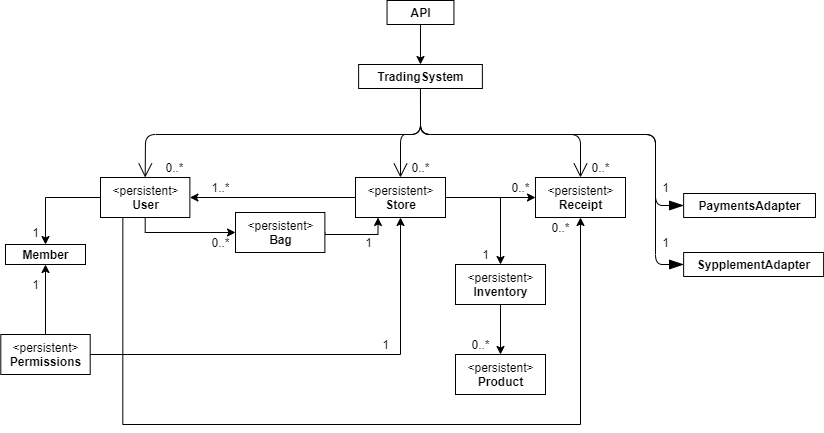

The diagram above was exported from draw.io. Its source (the exported page's mxGraphModel, read from the mxfile embedded in the PNG):
<mxGraphModel dx="1422" dy="675" grid="1" gridSize="10" guides="1" tooltips="1" connect="1" arrows="1" fold="1" page="1" pageScale="1" pageWidth="850" pageHeight="1100" math="0" shadow="0">
  <root>
    <mxCell id="0" />
    <mxCell id="1" parent="0" />
    <mxCell id="OhAwaSnpofkwOGsd1OeT-1" value="" style="endArrow=blockThin;endFill=1;endSize=12;html=1;exitX=0.5;exitY=1;exitDx=0;exitDy=0;entryX=0;entryY=0.5;entryDx=0;entryDy=0;" parent="1" source="OhAwaSnpofkwOGsd1OeT-27" target="OhAwaSnpofkwOGsd1OeT-28" edge="1">
      <mxGeometry width="160" relative="1" as="geometry">
        <mxPoint x="725" y="136" as="sourcePoint" />
        <mxPoint x="1150" y="264" as="targetPoint" />
        <Array as="points">
          <mxPoint x="745" y="240" />
          <mxPoint x="980" y="240" />
          <mxPoint x="980" y="311" />
        </Array>
      </mxGeometry>
    </mxCell>
    <mxCell id="OhAwaSnpofkwOGsd1OeT-2" value="" style="endArrow=open;endFill=1;endSize=12;html=1;entryX=0.5;entryY=0;entryDx=0;entryDy=0;exitX=0.5;exitY=1;exitDx=0;exitDy=0;" parent="1" source="OhAwaSnpofkwOGsd1OeT-27" target="vM2JzwnNSNgVnMQ-yCY9-1" edge="1">
      <mxGeometry width="160" relative="1" as="geometry">
        <mxPoint x="725" y="136" as="sourcePoint" />
        <mxPoint x="402.5" y="275" as="targetPoint" />
        <Array as="points">
          <mxPoint x="745" y="240" />
          <mxPoint x="470" y="240" />
        </Array>
      </mxGeometry>
    </mxCell>
    <mxCell id="OhAwaSnpofkwOGsd1OeT-8" value="" style="endArrow=blockThin;endFill=1;endSize=12;html=1;entryX=0;entryY=0.5;entryDx=0;entryDy=0;exitX=0.5;exitY=1;exitDx=0;exitDy=0;" parent="1" source="OhAwaSnpofkwOGsd1OeT-27" target="OhAwaSnpofkwOGsd1OeT-29" edge="1">
      <mxGeometry width="160" relative="1" as="geometry">
        <mxPoint x="725" y="136" as="sourcePoint" />
        <mxPoint x="1360" y="264" as="targetPoint" />
        <Array as="points">
          <mxPoint x="745" y="240" />
          <mxPoint x="980" y="240" />
          <mxPoint x="980" y="370" />
        </Array>
      </mxGeometry>
    </mxCell>
    <mxCell id="OhAwaSnpofkwOGsd1OeT-9" value="" style="endArrow=open;endFill=1;endSize=12;html=1;exitX=0.5;exitY=1;exitDx=0;exitDy=0;entryX=0.5;entryY=0;entryDx=0;entryDy=0;" parent="1" source="OhAwaSnpofkwOGsd1OeT-27" target="vM2JzwnNSNgVnMQ-yCY9-5" edge="1">
      <mxGeometry width="160" relative="1" as="geometry">
        <mxPoint x="725" y="136" as="sourcePoint" />
        <mxPoint x="725" y="285" as="targetPoint" />
        <Array as="points">
          <mxPoint x="745" y="240" />
          <mxPoint x="725" y="240" />
        </Array>
      </mxGeometry>
    </mxCell>
    <mxCell id="OhAwaSnpofkwOGsd1OeT-10" value="1" style="text;html=1;align=center;verticalAlign=middle;resizable=0;points=[];autosize=1;" parent="1" vertex="1">
      <mxGeometry x="980" y="338" width="20" height="20" as="geometry" />
    </mxCell>
    <mxCell id="OhAwaSnpofkwOGsd1OeT-11" value="1" style="text;html=1;align=center;verticalAlign=middle;resizable=0;points=[];autosize=1;" parent="1" vertex="1">
      <mxGeometry x="980" y="283" width="20" height="20" as="geometry" />
    </mxCell>
    <mxCell id="qZRluYWLMVYnQ4cKlnyU-15" style="edgeStyle=orthogonalEdgeStyle;rounded=0;orthogonalLoop=1;jettySize=auto;html=1;exitX=1;exitY=0.5;exitDx=0;exitDy=0;entryX=0.25;entryY=1;entryDx=0;entryDy=0;" parent="1" source="vM2JzwnNSNgVnMQ-yCY9-6" target="vM2JzwnNSNgVnMQ-yCY9-5" edge="1">
      <mxGeometry relative="1" as="geometry">
        <Array as="points">
          <mxPoint x="703" y="340" />
        </Array>
        <mxPoint x="580.5700000000002" y="330" as="sourcePoint" />
        <mxPoint x="693.23" y="307.198" as="targetPoint" />
      </mxGeometry>
    </mxCell>
    <mxCell id="636_iCaI4MtT4w4XTvZT-1" style="edgeStyle=orthogonalEdgeStyle;rounded=0;orthogonalLoop=1;jettySize=auto;html=1;exitX=0;exitY=0.5;exitDx=0;exitDy=0;entryX=1;entryY=0.5;entryDx=0;entryDy=0;" parent="1" source="vM2JzwnNSNgVnMQ-yCY9-5" target="vM2JzwnNSNgVnMQ-yCY9-1" edge="1">
      <mxGeometry relative="1" as="geometry">
        <mxPoint x="680" y="296" as="sourcePoint" />
        <mxPoint x="445" y="292.5" as="targetPoint" />
      </mxGeometry>
    </mxCell>
    <mxCell id="636_iCaI4MtT4w4XTvZT-7" style="edgeStyle=orthogonalEdgeStyle;rounded=0;orthogonalLoop=1;jettySize=auto;html=1;entryX=0.5;entryY=0;entryDx=0;entryDy=0;exitX=1;exitY=0.5;exitDx=0;exitDy=0;" parent="1" source="vM2JzwnNSNgVnMQ-yCY9-5" target="vM2JzwnNSNgVnMQ-yCY9-2" edge="1">
      <mxGeometry relative="1" as="geometry">
        <Array as="points">
          <mxPoint x="825" y="303" />
        </Array>
        <mxPoint x="770" y="296" as="sourcePoint" />
        <mxPoint x="825.6199999999999" y="360" as="targetPoint" />
      </mxGeometry>
    </mxCell>
    <mxCell id="OhAwaSnpofkwOGsd1OeT-27" value="&lt;span style=&quot;font-weight: 700&quot;&gt;TradingSystem&lt;/span&gt;" style="html=1;" parent="1" vertex="1">
      <mxGeometry x="683.12" y="170" width="123.75" height="24" as="geometry" />
    </mxCell>
    <mxCell id="OhAwaSnpofkwOGsd1OeT-28" value="&lt;span style=&quot;font-weight: 700&quot;&gt;PaymentsAdapter&lt;/span&gt;" style="html=1;" parent="1" vertex="1">
      <mxGeometry x="1008.1300000000001" y="299" width="131.87" height="24" as="geometry" />
    </mxCell>
    <mxCell id="OhAwaSnpofkwOGsd1OeT-29" value="&lt;span style=&quot;font-weight: 700&quot;&gt;SypplementAdapter&lt;/span&gt;" style="html=1;" parent="1" vertex="1">
      <mxGeometry x="1008.13" y="358" width="140" height="24" as="geometry" />
    </mxCell>
    <mxCell id="OhAwaSnpofkwOGsd1OeT-30" value="" style="endArrow=open;endFill=1;endSize=12;html=1;exitX=0.5;exitY=1;exitDx=0;exitDy=0;entryX=0.5;entryY=0;entryDx=0;entryDy=0;" parent="1" source="OhAwaSnpofkwOGsd1OeT-27" target="vM2JzwnNSNgVnMQ-yCY9-4" edge="1">
      <mxGeometry width="160" relative="1" as="geometry">
        <mxPoint x="615.0050000000001" y="204" as="sourcePoint" />
        <mxPoint x="910" y="283" as="targetPoint" />
        <Array as="points">
          <mxPoint x="745" y="240" />
          <mxPoint x="905" y="240" />
        </Array>
      </mxGeometry>
    </mxCell>
    <mxCell id="636_iCaI4MtT4w4XTvZT-17" style="edgeStyle=orthogonalEdgeStyle;rounded=0;orthogonalLoop=1;jettySize=auto;html=1;exitX=0.5;exitY=0;exitDx=0;exitDy=0;entryX=0.5;entryY=1;entryDx=0;entryDy=0;" parent="1" source="vM2JzwnNSNgVnMQ-yCY9-7" target="OhAwaSnpofkwOGsd1OeT-58" edge="1">
      <mxGeometry relative="1" as="geometry">
        <Array as="points">
          <mxPoint x="370" y="440" />
          <mxPoint x="370" y="440" />
        </Array>
        <mxPoint x="302.5" y="430" as="sourcePoint" />
      </mxGeometry>
    </mxCell>
    <mxCell id="OhAwaSnpofkwOGsd1OeT-47" style="edgeStyle=orthogonalEdgeStyle;rounded=0;orthogonalLoop=1;jettySize=auto;html=1;exitX=0.5;exitY=1;exitDx=0;exitDy=0;entryX=0.5;entryY=0;entryDx=0;entryDy=0;" parent="1" source="OhAwaSnpofkwOGsd1OeT-46" target="OhAwaSnpofkwOGsd1OeT-27" edge="1">
      <mxGeometry relative="1" as="geometry" />
    </mxCell>
    <mxCell id="OhAwaSnpofkwOGsd1OeT-46" value="&lt;span style=&quot;font-weight: 700&quot;&gt;API&lt;/span&gt;" style="html=1;" parent="1" vertex="1">
      <mxGeometry x="711.5500000000001" y="106" width="66.88" height="24" as="geometry" />
    </mxCell>
    <mxCell id="OhAwaSnpofkwOGsd1OeT-49" value="" style="endArrow=classic;html=1;exitX=0.5;exitY=1;exitDx=0;exitDy=0;entryX=0.5;entryY=0;entryDx=0;entryDy=0;" parent="1" source="vM2JzwnNSNgVnMQ-yCY9-2" target="vM2JzwnNSNgVnMQ-yCY9-3" edge="1">
      <mxGeometry width="50" height="50" relative="1" as="geometry">
        <mxPoint x="784.9999999999999" y="392" as="sourcePoint" />
        <mxPoint x="784.9999999999999" y="428" as="targetPoint" />
      </mxGeometry>
    </mxCell>
    <mxCell id="OhAwaSnpofkwOGsd1OeT-51" value="" style="endArrow=classic;html=1;exitX=1;exitY=0.5;exitDx=0;exitDy=0;entryX=0;entryY=0.5;entryDx=0;entryDy=0;" parent="1" source="vM2JzwnNSNgVnMQ-yCY9-5" target="vM2JzwnNSNgVnMQ-yCY9-4" edge="1">
      <mxGeometry width="50" height="50" relative="1" as="geometry">
        <mxPoint x="770" y="296" as="sourcePoint" />
        <mxPoint x="870" y="295" as="targetPoint" />
      </mxGeometry>
    </mxCell>
    <mxCell id="OhAwaSnpofkwOGsd1OeT-58" value="&lt;b&gt;Member&lt;/b&gt;" style="html=1;" parent="1" vertex="1">
      <mxGeometry x="330" y="350" width="80" height="20" as="geometry" />
    </mxCell>
    <mxCell id="OhAwaSnpofkwOGsd1OeT-66" value="1" style="text;html=1;align=center;verticalAlign=middle;resizable=0;points=[];autosize=1;" parent="1" vertex="1">
      <mxGeometry x="800" y="350" width="20" height="20" as="geometry" />
    </mxCell>
    <mxCell id="OhAwaSnpofkwOGsd1OeT-67" value="1" style="text;html=1;align=center;verticalAlign=middle;resizable=0;points=[];autosize=1;" parent="1" vertex="1">
      <mxGeometry x="350" y="380" width="20" height="20" as="geometry" />
    </mxCell>
    <mxCell id="OhAwaSnpofkwOGsd1OeT-68" value="1..*" style="text;html=1;align=center;verticalAlign=middle;resizable=0;points=[];autosize=1;" parent="1" vertex="1">
      <mxGeometry x="530" y="283" width="30" height="20" as="geometry" />
    </mxCell>
    <mxCell id="OhAwaSnpofkwOGsd1OeT-72" value="0..*" style="text;html=1;align=center;verticalAlign=middle;resizable=0;points=[];autosize=1;" parent="1" vertex="1">
      <mxGeometry x="830" y="283" width="30" height="20" as="geometry" />
    </mxCell>
    <mxCell id="OhAwaSnpofkwOGsd1OeT-75" value="0..*" style="text;html=1;align=center;verticalAlign=middle;resizable=0;points=[];autosize=1;" parent="1" vertex="1">
      <mxGeometry x="790" y="440" width="30" height="20" as="geometry" />
    </mxCell>
    <mxCell id="636_iCaI4MtT4w4XTvZT-20" value="1" style="text;html=1;align=center;verticalAlign=middle;resizable=0;points=[];autosize=1;" parent="1" vertex="1">
      <mxGeometry x="683.12" y="338" width="20" height="20" as="geometry" />
    </mxCell>
    <mxCell id="636_iCaI4MtT4w4XTvZT-21" value="0..*" style="text;html=1;align=center;verticalAlign=middle;resizable=0;points=[];autosize=1;" parent="1" vertex="1">
      <mxGeometry x="530" y="338" width="30" height="20" as="geometry" />
    </mxCell>
    <mxCell id="636_iCaI4MtT4w4XTvZT-26" value="0..*" style="text;html=1;align=center;verticalAlign=middle;resizable=0;points=[];autosize=1;" parent="1" vertex="1">
      <mxGeometry x="910" y="263" width="30" height="20" as="geometry" />
    </mxCell>
    <mxCell id="636_iCaI4MtT4w4XTvZT-27" value="0..*" style="text;html=1;align=center;verticalAlign=middle;resizable=0;points=[];autosize=1;" parent="1" vertex="1">
      <mxGeometry x="729.99" y="263" width="30" height="20" as="geometry" />
    </mxCell>
    <mxCell id="636_iCaI4MtT4w4XTvZT-29" value="0..*" style="text;html=1;align=center;verticalAlign=middle;resizable=0;points=[];autosize=1;" parent="1" vertex="1">
      <mxGeometry x="484.38" y="263" width="30" height="20" as="geometry" />
    </mxCell>
    <mxCell id="qZRluYWLMVYnQ4cKlnyU-17" value="1" style="text;html=1;align=center;verticalAlign=middle;resizable=0;points=[];autosize=1;" parent="1" vertex="1">
      <mxGeometry x="350" y="328" width="20" height="20" as="geometry" />
    </mxCell>
    <mxCell id="vM2JzwnNSNgVnMQ-yCY9-8" style="edgeStyle=orthogonalEdgeStyle;rounded=0;orthogonalLoop=1;jettySize=auto;html=1;exitX=0;exitY=0.5;exitDx=0;exitDy=0;entryX=0.5;entryY=0;entryDx=0;entryDy=0;" edge="1" parent="1" source="vM2JzwnNSNgVnMQ-yCY9-1" target="OhAwaSnpofkwOGsd1OeT-58">
      <mxGeometry relative="1" as="geometry" />
    </mxCell>
    <mxCell id="vM2JzwnNSNgVnMQ-yCY9-9" style="edgeStyle=orthogonalEdgeStyle;rounded=0;orthogonalLoop=1;jettySize=auto;html=1;exitX=0.25;exitY=1;exitDx=0;exitDy=0;entryX=0.5;entryY=1;entryDx=0;entryDy=0;" edge="1" parent="1" source="vM2JzwnNSNgVnMQ-yCY9-1" target="vM2JzwnNSNgVnMQ-yCY9-4">
      <mxGeometry relative="1" as="geometry">
        <Array as="points">
          <mxPoint x="447" y="530" />
          <mxPoint x="905" y="530" />
        </Array>
      </mxGeometry>
    </mxCell>
    <mxCell id="vM2JzwnNSNgVnMQ-yCY9-13" style="edgeStyle=orthogonalEdgeStyle;rounded=0;orthogonalLoop=1;jettySize=auto;html=1;exitX=0.5;exitY=1;exitDx=0;exitDy=0;entryX=0;entryY=0.5;entryDx=0;entryDy=0;" edge="1" parent="1" source="vM2JzwnNSNgVnMQ-yCY9-1" target="vM2JzwnNSNgVnMQ-yCY9-6">
      <mxGeometry relative="1" as="geometry">
        <Array as="points">
          <mxPoint x="470" y="338" />
        </Array>
      </mxGeometry>
    </mxCell>
    <mxCell id="vM2JzwnNSNgVnMQ-yCY9-1" value="&amp;lt;persistent&amp;gt;&lt;br&gt;&lt;b&gt;User&lt;/b&gt;" style="html=1;" vertex="1" parent="1">
      <mxGeometry x="425" y="283" width="89.38" height="40" as="geometry" />
    </mxCell>
    <mxCell id="vM2JzwnNSNgVnMQ-yCY9-2" value="&amp;lt;persistent&amp;gt;&lt;br&gt;&lt;b&gt;Inventory&lt;/b&gt;" style="html=1;" vertex="1" parent="1">
      <mxGeometry x="780" y="370" width="90" height="40" as="geometry" />
    </mxCell>
    <mxCell id="vM2JzwnNSNgVnMQ-yCY9-3" value="&amp;lt;persistent&amp;gt;&lt;br&gt;&lt;b&gt;Product&lt;/b&gt;" style="html=1;" vertex="1" parent="1">
      <mxGeometry x="780" y="460" width="90" height="40" as="geometry" />
    </mxCell>
    <mxCell id="vM2JzwnNSNgVnMQ-yCY9-4" value="&amp;lt;persistent&amp;gt;&lt;br&gt;&lt;b&gt;Receipt&lt;/b&gt;" style="html=1;" vertex="1" parent="1">
      <mxGeometry x="860" y="283" width="90" height="40" as="geometry" />
    </mxCell>
    <mxCell id="vM2JzwnNSNgVnMQ-yCY9-5" value="&amp;lt;persistent&amp;gt;&lt;br&gt;&lt;b&gt;Store&lt;/b&gt;" style="html=1;" vertex="1" parent="1">
      <mxGeometry x="680" y="283" width="90" height="40" as="geometry" />
    </mxCell>
    <mxCell id="vM2JzwnNSNgVnMQ-yCY9-6" value="&amp;lt;persistent&amp;gt;&lt;br&gt;&lt;b&gt;Bag&lt;/b&gt;" style="html=1;" vertex="1" parent="1">
      <mxGeometry x="560" y="318" width="89.38" height="40" as="geometry" />
    </mxCell>
    <mxCell id="vM2JzwnNSNgVnMQ-yCY9-11" style="edgeStyle=orthogonalEdgeStyle;rounded=0;orthogonalLoop=1;jettySize=auto;html=1;exitX=1;exitY=0.5;exitDx=0;exitDy=0;entryX=0.5;entryY=1;entryDx=0;entryDy=0;" edge="1" parent="1" source="vM2JzwnNSNgVnMQ-yCY9-7" target="vM2JzwnNSNgVnMQ-yCY9-5">
      <mxGeometry relative="1" as="geometry" />
    </mxCell>
    <mxCell id="vM2JzwnNSNgVnMQ-yCY9-7" value="&amp;lt;persistent&amp;gt;&lt;br&gt;&lt;b&gt;Permissions&lt;/b&gt;" style="html=1;" vertex="1" parent="1">
      <mxGeometry x="325.31" y="440" width="89.38" height="40" as="geometry" />
    </mxCell>
    <mxCell id="vM2JzwnNSNgVnMQ-yCY9-10" value="0..*" style="text;html=1;align=center;verticalAlign=middle;resizable=0;points=[];autosize=1;" vertex="1" parent="1">
      <mxGeometry x="870" y="323" width="30" height="20" as="geometry" />
    </mxCell>
    <mxCell id="vM2JzwnNSNgVnMQ-yCY9-12" value="1" style="text;html=1;align=center;verticalAlign=middle;resizable=0;points=[];autosize=1;" vertex="1" parent="1">
      <mxGeometry x="700" y="440" width="20" height="20" as="geometry" />
    </mxCell>
  </root>
</mxGraphModel>